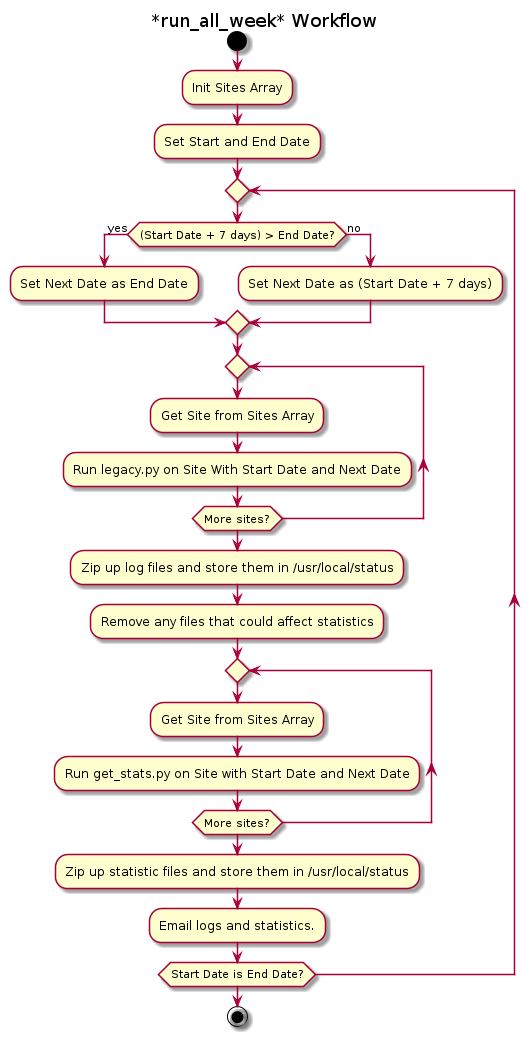

The diagram above was rendered by PlantUML. Its source (embedded in the PNG):
@startuml
title *run_all_week* Workflow
start
:Init Sites Array;
:Set Start and End Date;
repeat
  if ((Start Date + 7 days) > End Date?) then (yes)
    :Set Next Date as End Date;
  else (no)
    :Set Next Date as (Start Date + 7 days);
  endif
  repeat
    :Get Site from Sites Array;
    :Run legacy.py on Site With Start Date and Next Date;
  repeat while (More sites?)
  :Zip up log files and store them in /usr/local/status;
  :Remove any files that could affect statistics;
  repeat
    :Get Site from Sites Array;
    :Run get_stats.py on Site with Start Date and Next Date;
  repeat while (More sites?)
  :Zip up statistic files and store them in /usr/local/status;
  :Email logs and statistics.;
repeat while (Start Date is End Date?)
stop

@enduml